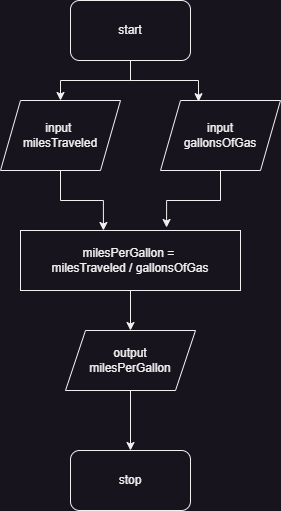

The diagram above was exported from draw.io. Its source (the exported page's mxGraphModel, read from the mxfile embedded in the PNG):
<mxGraphModel dx="1434" dy="884" grid="1" gridSize="10" guides="1" tooltips="1" connect="1" arrows="1" fold="1" page="1" pageScale="1" pageWidth="1200" pageHeight="1920" math="0" shadow="0">
  <root>
    <mxCell id="0" />
    <mxCell id="1" parent="0" />
    <mxCell id="dF16jY3AtR23TNDbo11h-3" value="input&lt;div&gt;gallonsOfGas&lt;/div&gt;" style="shape=parallelogram;perimeter=parallelogramPerimeter;whiteSpace=wrap;html=1;fixedSize=1;" parent="1" vertex="1">
      <mxGeometry x="460" y="200" width="120" height="70" as="geometry" />
    </mxCell>
    <mxCell id="dF16jY3AtR23TNDbo11h-4" value="input&amp;nbsp;&lt;div&gt;milesTraveled&lt;/div&gt;" style="shape=parallelogram;perimeter=parallelogramPerimeter;whiteSpace=wrap;html=1;fixedSize=1;" parent="1" vertex="1">
      <mxGeometry x="300" y="200" width="120" height="70" as="geometry" />
    </mxCell>
    <mxCell id="dF16jY3AtR23TNDbo11h-7" value="" style="edgeStyle=orthogonalEdgeStyle;rounded=0;orthogonalLoop=1;jettySize=auto;html=1;" parent="1" source="dF16jY3AtR23TNDbo11h-6" target="dF16jY3AtR23TNDbo11h-4" edge="1">
      <mxGeometry relative="1" as="geometry" />
    </mxCell>
    <mxCell id="dF16jY3AtR23TNDbo11h-6" value="start" style="rounded=1;whiteSpace=wrap;html=1;" parent="1" vertex="1">
      <mxGeometry x="370" y="100" width="120" height="60" as="geometry" />
    </mxCell>
    <mxCell id="dF16jY3AtR23TNDbo11h-13" style="edgeStyle=orthogonalEdgeStyle;rounded=0;orthogonalLoop=1;jettySize=auto;html=1;entryX=0.317;entryY=0.017;entryDx=0;entryDy=0;entryPerimeter=0;" parent="1" source="dF16jY3AtR23TNDbo11h-6" target="dF16jY3AtR23TNDbo11h-3" edge="1">
      <mxGeometry relative="1" as="geometry" />
    </mxCell>
    <mxCell id="dF16jY3AtR23TNDbo11h-19" value="" style="edgeStyle=orthogonalEdgeStyle;rounded=0;orthogonalLoop=1;jettySize=auto;html=1;" parent="1" source="dF16jY3AtR23TNDbo11h-15" target="dF16jY3AtR23TNDbo11h-18" edge="1">
      <mxGeometry relative="1" as="geometry" />
    </mxCell>
    <mxCell id="dF16jY3AtR23TNDbo11h-15" value="milesPerGallon =&amp;nbsp;&lt;div&gt;milesTraveled / gallonsOfGas&lt;/div&gt;" style="rounded=0;whiteSpace=wrap;html=1;" parent="1" vertex="1">
      <mxGeometry x="320" y="330" width="220" height="60" as="geometry" />
    </mxCell>
    <mxCell id="dF16jY3AtR23TNDbo11h-16" style="edgeStyle=orthogonalEdgeStyle;rounded=0;orthogonalLoop=1;jettySize=auto;html=1;exitX=0.5;exitY=1;exitDx=0;exitDy=0;entryX=0.377;entryY=0;entryDx=0;entryDy=0;entryPerimeter=0;" parent="1" source="dF16jY3AtR23TNDbo11h-4" target="dF16jY3AtR23TNDbo11h-15" edge="1">
      <mxGeometry relative="1" as="geometry" />
    </mxCell>
    <mxCell id="dF16jY3AtR23TNDbo11h-17" style="edgeStyle=orthogonalEdgeStyle;rounded=0;orthogonalLoop=1;jettySize=auto;html=1;entryX=0.664;entryY=-0.05;entryDx=0;entryDy=0;entryPerimeter=0;" parent="1" source="dF16jY3AtR23TNDbo11h-3" target="dF16jY3AtR23TNDbo11h-15" edge="1">
      <mxGeometry relative="1" as="geometry" />
    </mxCell>
    <mxCell id="b1UCEOFhJiGRxPCxREo0-2" style="edgeStyle=orthogonalEdgeStyle;rounded=0;orthogonalLoop=1;jettySize=auto;html=1;exitX=0.5;exitY=1;exitDx=0;exitDy=0;entryX=0.5;entryY=0;entryDx=0;entryDy=0;" parent="1" source="dF16jY3AtR23TNDbo11h-18" target="b1UCEOFhJiGRxPCxREo0-1" edge="1">
      <mxGeometry relative="1" as="geometry" />
    </mxCell>
    <mxCell id="dF16jY3AtR23TNDbo11h-18" value="output&lt;div&gt;milesPerGallon&lt;br&gt;&lt;/div&gt;" style="shape=parallelogram;perimeter=parallelogramPerimeter;whiteSpace=wrap;html=1;fixedSize=1;" parent="1" vertex="1">
      <mxGeometry x="365" y="430" width="130" height="60" as="geometry" />
    </mxCell>
    <mxCell id="b1UCEOFhJiGRxPCxREo0-1" value="stop" style="rounded=1;whiteSpace=wrap;html=1;" parent="1" vertex="1">
      <mxGeometry x="370" y="550" width="120" height="60" as="geometry" />
    </mxCell>
  </root>
</mxGraphModel>